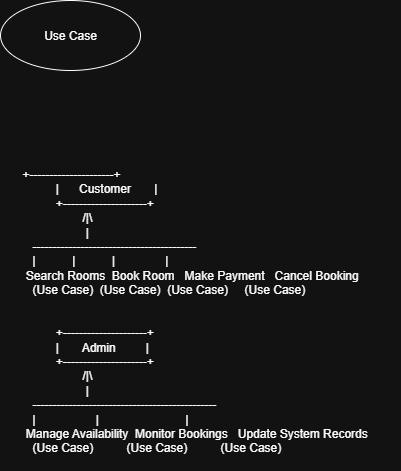

The diagram above was exported from draw.io. Its source (the exported page's mxGraphModel, read from the mxfile embedded in the PNG):
<mxGraphModel dx="1034" dy="570" grid="1" gridSize="10" guides="1" tooltips="1" connect="1" arrows="1" fold="1" page="1" pageScale="1" pageWidth="850" pageHeight="1100" math="0" shadow="0">
  <root>
    <mxCell id="0" />
    <mxCell id="1" parent="0" />
    <mxCell id="Wh3iqw5RxjMTgL7T84yK-5" value="Use Case" style="ellipse;whiteSpace=wrap;html=1;" parent="1" vertex="1">
      <mxGeometry x="220" y="20" width="140" height="70" as="geometry" />
    </mxCell>
    <mxCell id="Wh3iqw5RxjMTgL7T84yK-16" value="+---------------------+&#10;          |      Customer       |&#10;          +---------------------+&#10;                  /|\&#10;                   |&#10;   -----------------------------------------&#10;   |           |           |               |&#10; Search Rooms  Book Room   Make Payment   Cancel Booking&#10;   (Use Case)  (Use Case)  (Use Case)     (Use Case)&#10;&#10;&#10;          +---------------------+&#10;          |       Admin         |&#10;          +---------------------+&#10;                  /|\&#10;                   |&#10;   ----------------------------------------------&#10;   |                  |                          |&#10; Manage Availability  Monitor Bookings   Update System Records&#10;   (Use Case)          (Use Case)          (Use Case)" style="text;whiteSpace=wrap;" parent="1" vertex="1">
      <mxGeometry x="240" y="180" width="380" height="310" as="geometry" />
    </mxCell>
  </root>
</mxGraphModel>